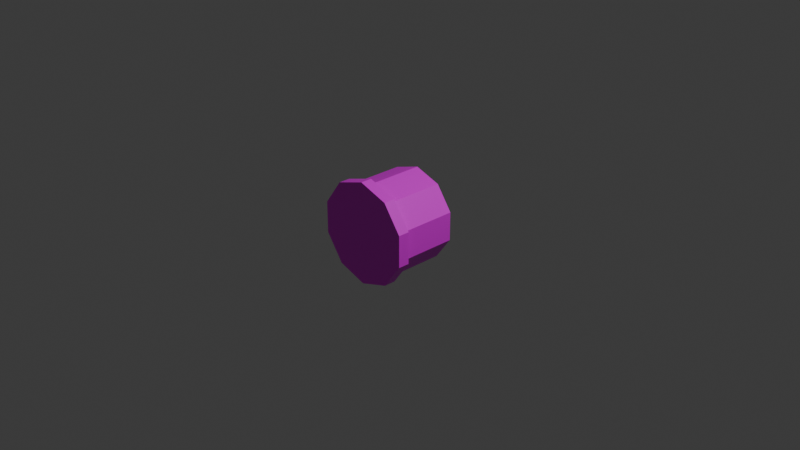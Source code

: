 # Source: Boss_Tail.blend  (saved by Blender 4.4.30; exported with 4.5.12 LTS)
import bpy
from mathutils import Matrix  # noqa: F401  (used for matrix-valued properties, if any)

bpy.ops.wm.read_factory_settings(use_empty=True)
scene = bpy.context.scene
scene.name = 'Scene'

# ---- collections
col_collection = bpy.data.collections.new('Collection'); scene.collection.children.link(col_collection)

# ---- images (referenced by path relative to the original .blend; pixels are not part of the script)
import os
ASSET_DIR = os.environ.get("B2B_ASSET_DIR", "")  # directory of the original .blend (textures are referenced by path, not embedded)
HERE = os.path.dirname(os.path.abspath(__file__))  # packed textures are extracted next to this script under _unpacked/

def load_image(name, relpath, width, height, colorspace="sRGB"):
    """Load a texture the original file referenced (path relative to the .blend, or extracted next to this script)."""
    p = next((c for c in (os.path.join(HERE, relpath), os.path.join(ASSET_DIR, relpath)) if relpath and os.path.exists(c)), "")
    if p:
        img = bpy.data.images.load(p, check_existing=True)
        img.name = name
    else:  # same state as the original file: an image datablock whose file is absent (Cycles renders it pink)
        img = bpy.data.images.new(name, width, height)
        img.source = "FILE"
        img.filepath = "//" + (relpath or name)
    img.colorspace_settings.name = colorspace
    return img
img_white2x2_png = load_image('white2x2.png', 'white2x2.png', 1024, 1024, 'sRGB')

# ---- materials (node trees are filled in below, after node groups)
mat_x = bpy.data.materials.new('マテリアル')

# ---- material node trees
mat_x.use_nodes = True; mat_x.node_tree.nodes.clear()
_N = mat_x.node_tree.nodes; _L = mat_x.node_tree.links
n0 = _N.new('ShaderNodeBsdfPrincipled'); n0.name = 'プリンシプルBSDF'; n0.location = (10, 300)
n1 = _N.new('ShaderNodeOutputMaterial'); n1.name = 'マテリアル出力'; n1.location = (300, 300)
n2 = _N.new('ShaderNodeTexImage'); n2.name = '画像テクスチャ'; n2.location = (-280, 275)
n2.image = img_white2x2_png
_L.new(n0.outputs[0], n1.inputs[0])
_L.new(n2.outputs[0], n0.inputs[0])
n1.is_active_output = True

# ---- world
world_world = bpy.data.worlds.new('World'); scene.world = world_world
world_world.use_nodes = True; world_world.node_tree.nodes.clear()
_N = world_world.node_tree.nodes; _L = world_world.node_tree.links
n0 = _N.new('ShaderNodeOutputWorld'); n0.name = 'World Output'; n0.location = (300, 300)
n1 = _N.new('ShaderNodeBackground'); n1.name = 'Background'; n1.location = (10, 300)
n1.inputs[0].default_value = (0.05088, 0.05088, 0.05088, 1.0)
_L.new(n1.outputs[0], n0.inputs[0])
n0.is_active_output = True
world_world.color = (0.05088, 0.05088, 0.05088)
world_world.sun_shadow_jitter_overblur = 0.0

# ---- cameras
cam_camera = bpy.data.cameras.new('Camera')
cam_camera.clip_end = 100.0
cam_camera.ortho_scale = 7.314

# ---- lights
light_light = bpy.data.lights.new('Light', 'POINT')
light_light.energy = 1000.0
light_light.shadow_soft_size = 0.1

# ---- meshes
me_x = bpy.data.meshes.new('円柱')
me_x.from_pydata([(-2.094e-09, 0.9122, 0.2975), (0.0, -1.0, 1.0), (0.1749, 0.9122, 0.2407), (0.5878, -1.0, 0.809), (0.2829, 0.9122, 0.09193), (0.9511, -1.0, 0.309), (0.2829, 0.9122, -0.09193), (0.9511, -1.0, -0.309), (0.1749, 0.9122, -0.2407), (0.5878, -1.0, -0.809), (-2.094e-09, 0.9122, -0.2975), (0.0, -1.0, -1.0), (-0.1749, 0.9122, -0.2407), (-0.5878, -1.0, -0.809), (-0.2829, 0.9122, -0.09193), (-0.9511, -1.0, -0.309), (-0.2829, 0.9122, 0.09193), (-0.9511, -1.0, 0.309), (-0.1749, 0.9122, 0.2407), (-0.5878, -1.0, 0.809), (0.0, -4.371e-08, 1.0), (0.5878, -3.536e-08, 0.809), (0.9511, -1.351e-08, 0.309), (0.9511, 1.351e-08, -0.309), (0.5878, 3.536e-08, -0.809), (0.0, 4.371e-08, -1.0), (-0.5878, 3.536e-08, -0.809), (-0.9511, 1.351e-08, -0.309), (-0.9511, -1.351e-08, 0.309), (-0.5878, -3.536e-08, 0.809), (0.0, -0.5, 1.0), (0.5878, -0.5, 0.809), (0.9511, -0.5, 0.309), (0.9511, -0.5, -0.309), (0.5878, -0.5, -0.809), (0.0, -0.5, -1.0), (-0.5878, -0.5, -0.809), (-0.9511, -0.5, -0.309), (-0.9511, -0.5, 0.309), (-0.5878, -0.5, 0.809), (0.5878, 0.5, 0.809), (0.9511, 0.5, 0.309), (0.9511, 0.5, -0.309), (0.5878, 0.5, -0.809), (0.0, 0.5, -1.0), (-0.5878, 0.5, -0.809), (-0.9511, 0.5, -0.309), (-0.9511, 0.5, 0.309), (-0.5878, 0.5, 0.809), (0.0, 0.5, 1.0), (0.0, -0.75, 1.0), (0.5878, -0.75, 0.809), (0.9511, -0.75, 0.309), (0.9511, -0.75, -0.309), (0.5878, -0.75, -0.809), (0.0, -0.75, -1.0), (-0.5878, -0.75, -0.809), (-0.9511, -0.75, -0.309), (-0.9511, -0.75, 0.309), (-0.5878, -0.75, 0.809), (0.1749, 0.8378, 0.2407), (0.2829, 0.8378, 0.09193), (0.2829, 0.8378, -0.09193), (0.1749, 0.8378, -0.2407), (-2.094e-09, 0.8378, -0.2975), (-0.1749, 0.8378, -0.2407), (-0.2829, 0.8378, -0.09193), (-0.2829, 0.8378, 0.09193), (-0.1749, 0.8378, 0.2407), (-2.094e-09, 0.8378, 0.2975), (0.6553, -1.0, 0.902), (0.0, -1.0, 1.115), (0.0, -0.75, 1.115), (1.06, -1.0, 0.3445), (1.06, -1.0, -0.3445), (0.6553, -1.0, -0.902), (0.0, -1.0, -1.115), (-0.6553, -1.0, -0.902), (-1.06, -1.0, -0.3445), (-1.06, -1.0, 0.3445), (-0.6553, -1.0, 0.902), (0.6553, -0.75, 0.902), (1.06, -0.75, 0.3445), (1.06, -0.75, -0.3445), (0.6553, -0.75, -0.902), (0.0, -0.75, -1.115), (-0.6553, -0.75, -0.902), (-1.06, -0.75, -0.3445), (-1.06, -0.75, 0.3445), (-0.6553, -0.75, 0.902)], [], [(56, 55, 85, 86), (19, 1, 71, 80), (57, 56, 86, 87), (9, 11, 76, 75), (58, 57, 87, 88), (51, 50, 72, 81), (13, 15, 78, 77), (3, 5, 73, 70), (3, 1, 19, 17, 15, 13, 11, 9, 7, 5), (59, 58, 88, 89), (52, 51, 81, 82), (0, 2, 4, 6, 8, 10, 12, 14, 16, 18), (48, 29, 20, 49), (47, 28, 29, 48), (46, 27, 28, 47), (45, 26, 27, 46), (44, 25, 26, 45), (43, 24, 25, 44), (42, 23, 24, 43), (41, 22, 23, 42), (40, 21, 22, 41), (49, 20, 21, 40), (29, 39, 30, 20), (28, 38, 39, 29), (27, 37, 38, 28), (26, 36, 37, 27), (25, 35, 36, 26), (24, 34, 35, 25), (23, 33, 34, 24), (22, 32, 33, 23), (21, 31, 32, 22), (20, 30, 31, 21), (69, 49, 40, 60), (60, 40, 41, 61), (61, 41, 42, 62), (62, 42, 43, 63), (63, 43, 44, 64), (64, 44, 45, 65), (65, 45, 46, 66), (66, 46, 47, 67), (67, 47, 48, 68), (68, 48, 49, 69), (39, 59, 50, 30), (38, 58, 59, 39), (37, 57, 58, 38), (36, 56, 57, 37), (35, 55, 56, 36), (34, 54, 55, 35), (33, 53, 54, 34), (32, 52, 53, 33), (31, 51, 52, 32), (30, 50, 51, 31), (18, 68, 69, 0), (16, 67, 68, 18), (14, 66, 67, 16), (12, 65, 66, 14), (10, 64, 65, 12), (8, 63, 64, 10), (6, 62, 63, 8), (4, 61, 62, 6), (2, 60, 61, 4), (0, 69, 60, 2), (72, 71, 70, 81), (81, 70, 73, 82), (82, 73, 74, 83), (83, 74, 75, 84), (84, 75, 76, 85), (85, 76, 77, 86), (86, 77, 78, 87), (87, 78, 79, 88), (88, 79, 80, 89), (89, 80, 71, 72), (5, 7, 74, 73), (15, 17, 79, 78), (1, 3, 70, 71), (55, 54, 84, 85), (11, 13, 77, 76), (54, 53, 83, 84), (53, 52, 82, 83), (7, 9, 75, 74), (17, 19, 80, 79), (50, 59, 89, 72)])
_uv = me_x.uv_layers.new(name='UVマップ')
_uv.uv.foreach_set('vector', [0.4, 0.9375, 0.5, 0.9375, 0.5, 0.9375, 0.4, 0.9375, 0.1089, 0.4442, 0.25, 0.49, 0.25, 0.49, 0.1089, 0.4442, 0.3, 0.9375, 0.4, 0.9375, 0.4, 0.9375, 0.3, 0.9375, 0.3911, 0.05584, 0.25, 0.01, 0.25, 0.01, 0.3911, 0.05584, 0.2, 0.9375, 0.3, 0.9375, 0.3, 0.9375, 0.2, 0.9375, 0.9, 0.9375, 1.0, 0.9375, 1.0, 0.9375, 0.9, 0.9375, 0.1089, 0.05584, 0.02175, 0.1758, 0.02175, 0.1758, 0.1089, 0.05584, 0.3911, 0.4442, 0.4783, 0.3242, 0.4783, 0.3242, 0.3911, 0.4442, 0.3911, 0.4442, 0.25, 0.49, 0.1089, 0.4442, 0.02175, 0.3242, 0.02175, 0.1758, 0.1089, 0.05584, 0.25, 0.01, 0.3911, 0.05584, 0.4783, 0.1758, 0.4783, 0.3242, 0.1, 0.9375, 0.2, 0.9375, 0.2, 0.9375, 0.1, 0.9375, 0.8, 0.9375, 0.9, 0.9375, 0.9, 0.9375, 0.8, 0.9375, 0.75, 0.49, 0.8911, 0.4442, 0.9783, 0.3242, 0.9783, 0.1758, 0.8911, 0.05584, 0.75, 0.01, 0.6089, 0.05584, 0.5217, 0.1758, 0.5217, 0.3242, 0.6089, 0.4442, 0.1, 0.625, 0.1, 0.75, -7.451e-08, 0.75, -7.451e-08, 0.625, 0.2, 0.625, 0.2, 0.75, 0.1, 0.75, 0.1, 0.625, 0.3, 0.625, 0.3, 0.75, 0.2, 0.75, 0.2, 0.625, 0.4, 0.625, 0.4, 0.75, 0.3, 0.75, 0.3, 0.625, 0.5, 0.625, 0.5, 0.75, 0.4, 0.75, 0.4, 0.625, 0.6, 0.625, 0.6, 0.75, 0.5, 0.75, 0.5, 0.625, 0.7, 0.625, 0.7, 0.75, 0.6, 0.75, 0.6, 0.625, 0.8, 0.625, 0.8, 0.75, 0.7, 0.75, 0.7, 0.625, 0.9, 0.625, 0.9, 0.75, 0.8, 0.75, 0.8, 0.625, 1.0, 0.625, 1.0, 0.75, 0.9, 0.75, 0.9, 0.625, 0.1, 0.75, 0.1, 0.875, -7.451e-08, 0.875, -7.451e-08, 0.75, 0.2, 0.75, 0.2, 0.875, 0.1, 0.875, 0.1, 0.75, 0.3, 0.75, 0.3, 0.875, 0.2, 0.875, 0.2, 0.75, 0.4, 0.75, 0.4, 0.875, 0.3, 0.875, 0.3, 0.75, 0.5, 0.75, 0.5, 0.875, 0.4, 0.875, 0.4, 0.75, 0.6, 0.75, 0.6, 0.875, 0.5, 0.875, 0.5, 0.75, 0.7, 0.75, 0.7, 0.875, 0.6, 0.875, 0.6, 0.75, 0.8, 0.75, 0.8, 0.875, 0.7, 0.875, 0.7, 0.75, 0.9, 0.75, 0.9, 0.875, 0.8, 0.875, 0.8, 0.75, 1.0, 0.75, 1.0, 0.875, 0.9, 0.875, 0.9, 0.75, 1.0, 0.5625, 1.0, 0.625, 0.9, 0.625, 0.9, 0.5625, 0.9, 0.5625, 0.9, 0.625, 0.8, 0.625, 0.8, 0.5625, 0.8, 0.5625, 0.8, 0.625, 0.7, 0.625, 0.7, 0.5625, 0.7, 0.5625, 0.7, 0.625, 0.6, 0.625, 0.6, 0.5625, 0.6, 0.5625, 0.6, 0.625, 0.5, 0.625, 0.5, 0.5625, 0.5, 0.5625, 0.5, 0.625, 0.4, 0.625, 0.4, 0.5625, 0.4, 0.5625, 0.4, 0.625, 0.3, 0.625, 0.3, 0.5625, 0.3, 0.5625, 0.3, 0.625, 0.2, 0.625, 0.2, 0.5625, 0.2, 0.5625, 0.2, 0.625, 0.1, 0.625, 0.1, 0.5625, 0.1, 0.5625, 0.1, 0.625, -7.451e-08, 0.625, -7.451e-08, 0.5625, 0.1, 0.875, 0.1, 0.9375, -7.451e-08, 0.9375, -7.451e-08, 0.875, 0.2, 0.875, 0.2, 0.9375, 0.1, 0.9375, 0.1, 0.875, 0.3, 0.875, 0.3, 0.9375, 0.2, 0.9375, 0.2, 0.875, 0.4, 0.875, 0.4, 0.9375, 0.3, 0.9375, 0.3, 0.875, 0.5, 0.875, 0.5, 0.9375, 0.4, 0.9375, 0.4, 0.875, 0.6, 0.875, 0.6, 0.9375, 0.5, 0.9375, 0.5, 0.875, 0.7, 0.875, 0.7, 0.9375, 0.6, 0.9375, 0.6, 0.875, 0.8, 0.875, 0.8, 0.9375, 0.7, 0.9375, 0.7, 0.875, 0.9, 0.875, 0.9, 0.9375, 0.8, 0.9375, 0.8, 0.875, 1.0, 0.875, 1.0, 0.9375, 0.9, 0.9375, 0.9, 0.875, 0.1, 0.5, 0.1, 0.5625, -7.451e-08, 0.5625, -7.451e-08, 0.5, 0.2, 0.5, 0.2, 0.5625, 0.1, 0.5625, 0.1, 0.5, 0.3, 0.5, 0.3, 0.5625, 0.2, 0.5625, 0.2, 0.5, 0.4, 0.5, 0.4, 0.5625, 0.3, 0.5625, 0.3, 0.5, 0.5, 0.5, 0.5, 0.5625, 0.4, 0.5625, 0.4, 0.5, 0.6, 0.5, 0.6, 0.5625, 0.5, 0.5625, 0.5, 0.5, 0.7, 0.5, 0.7, 0.5625, 0.6, 0.5625, 0.6, 0.5, 0.8, 0.5, 0.8, 0.5625, 0.7, 0.5625, 0.7, 0.5, 0.9, 0.5, 0.9, 0.5625, 0.8, 0.5625, 0.8, 0.5, 1.0, 0.5, 1.0, 0.5625, 0.9, 0.5625, 0.9, 0.5, 1.0, 0.9375, 1.0, 1.0, 0.9, 1.0, 0.9, 0.9375, 0.9, 0.9375, 0.9, 1.0, 0.8, 1.0, 0.8, 0.9375, 0.8, 0.9375, 0.8, 1.0, 0.7, 1.0, 0.7, 0.9375, 0.7, 0.9375, 0.7, 1.0, 0.6, 1.0, 0.6, 0.9375, 0.6, 0.9375, 0.6, 1.0, 0.5, 1.0, 0.5, 0.9375, 0.5, 0.9375, 0.5, 1.0, 0.4, 1.0, 0.4, 0.9375, 0.4, 0.9375, 0.4, 1.0, 0.3, 1.0, 0.3, 0.9375, 0.3, 0.9375, 0.3, 1.0, 0.2, 1.0, 0.2, 0.9375, 0.2, 0.9375, 0.2, 1.0, 0.1, 1.0, 0.1, 0.9375, 0.1, 0.9375, 0.1, 1.0, -7.451e-08, 1.0, -7.451e-08, 0.9375, 0.4783, 0.3242, 0.4783, 0.1758, 0.4783, 0.1758, 0.4783, 0.3242, 0.02175, 0.1758, 0.02175, 0.3242, 0.02175, 0.3242, 0.02175, 0.1758, 0.25, 0.49, 0.3911, 0.4442, 0.3911, 0.4442, 0.25, 0.49, 0.5, 0.9375, 0.6, 0.9375, 0.6, 0.9375, 0.5, 0.9375, 0.25, 0.01, 0.1089, 0.05584, 0.1089, 0.05584, 0.25, 0.01, 0.6, 0.9375, 0.7, 0.9375, 0.7, 0.9375, 0.6, 0.9375, 0.7, 0.9375, 0.8, 0.9375, 0.8, 0.9375, 0.7, 0.9375, 0.4783, 0.1758, 0.3911, 0.05584, 0.3911, 0.05584, 0.4783, 0.1758, 0.02175, 0.3242, 0.1089, 0.4442, 0.1089, 0.4442, 0.02175, 0.3242, -7.451e-08, 0.9375, 0.1, 0.9375, 0.1, 0.9375, -7.451e-08, 0.9375])
me_x.materials.append(mat_x)
me_x.update()

# ---- objects
ob_light = bpy.data.objects.new('Light', light_light)
ob_camera = bpy.data.objects.new('Camera', cam_camera)
ob_x = bpy.data.objects.new('円柱', me_x)

# ---- transforms, parenting, visibility, modifiers, constraints
ob_light.location = (4.076, 1.005, 5.904)
ob_light.rotation_euler = (0.6503, 0.05522, 1.866)
ob_light.lock_rotations_4d = False
ob_light.empty_display_type = 'ARROWS'
ob_light.color = (0.0, 0.0, 0.0, 0.0)
ob_light.lineart.crease_threshold = 0.0
ob_camera.location = (7.359, -6.926, 4.958)
ob_camera.rotation_euler = (1.109, 0.0, 0.8149)
ob_camera.lock_rotations_4d = False
ob_camera.empty_display_type = 'ARROWS'
ob_camera.color = (0.0, 0.0, 0.0, 0.0)
ob_camera.display_type = 'WIRE'
ob_camera.lineart.crease_threshold = 0.0
ob_x.location = (0.0, 0.0, 0.0)
ob_x.scale = (0.5, 0.5, 0.5)

# ---- collection membership
col_collection.objects.link(ob_light)
col_collection.objects.link(ob_camera)
col_collection.objects.link(ob_x)

# ---- scene / render settings (as saved in the file)
scene.camera = ob_camera
scene.frame_start = 1; scene.frame_end = 250; scene.frame_set(1)
scene.render.engine = 'BLENDER_EEVEE_NEXT'
bpy.context.view_layer.update()

